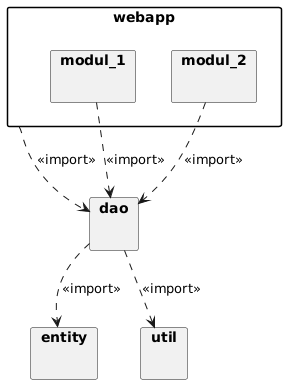

The diagram above was rendered by PlantUML. Its source (embedded in the PNG):
@startuml
skinparam backgroundColor #FFFFFF
skinparam shadowing false
skinparam packageStyle rectangle

package "webapp" {
    package "modul_1" {
    }
    package "modul_2" {
    }
}

package "dao" {
}

package "entity" {
}

package "util" {
}

webapp ..> dao : <<import>>
modul_1 ..> dao : <<import>>
modul_2 ..> dao : <<import>>

dao ..> entity : <<import>>
dao ..> util : <<import>>
@enduml